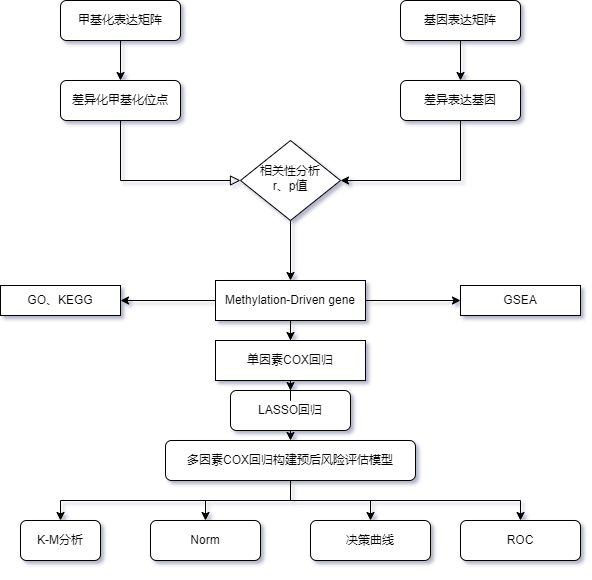

The diagram above was exported from draw.io. Its source (the exported page's mxGraphModel, read from the mxfile embedded in the PNG):
<mxGraphModel dx="1038" dy="571" grid="1" gridSize="10" guides="1" tooltips="1" connect="1" arrows="1" fold="1" page="1" pageScale="1" pageWidth="827" pageHeight="1169" background="none" math="0" shadow="1">
  <root>
    <mxCell id="WIyWlLk6GJQsqaUBKTNV-0" />
    <mxCell id="WIyWlLk6GJQsqaUBKTNV-1" parent="WIyWlLk6GJQsqaUBKTNV-0" />
    <mxCell id="WIyWlLk6GJQsqaUBKTNV-2" value="" style="rounded=0;html=1;jettySize=auto;orthogonalLoop=1;fontSize=11;endArrow=block;endFill=0;endSize=8;strokeWidth=1;shadow=0;labelBackgroundColor=none;edgeStyle=orthogonalEdgeStyle;" parent="WIyWlLk6GJQsqaUBKTNV-1" source="WIyWlLk6GJQsqaUBKTNV-3" target="WIyWlLk6GJQsqaUBKTNV-6" edge="1">
      <mxGeometry relative="1" as="geometry">
        <Array as="points">
          <mxPoint x="180" y="180" />
          <mxPoint x="350" y="180" />
        </Array>
      </mxGeometry>
    </mxCell>
    <mxCell id="WIyWlLk6GJQsqaUBKTNV-3" value="差异化甲基化位点" style="rounded=1;whiteSpace=wrap;html=1;fontSize=12;glass=0;strokeWidth=1;shadow=0;" parent="WIyWlLk6GJQsqaUBKTNV-1" vertex="1">
      <mxGeometry x="120" y="80" width="120" height="40" as="geometry" />
    </mxCell>
    <mxCell id="xTkUkY0Aa41mZgRsXVf2-9" style="edgeStyle=orthogonalEdgeStyle;rounded=0;orthogonalLoop=1;jettySize=auto;html=1;entryX=0.5;entryY=0;entryDx=0;entryDy=0;" parent="WIyWlLk6GJQsqaUBKTNV-1" source="WIyWlLk6GJQsqaUBKTNV-6" target="xTkUkY0Aa41mZgRsXVf2-11" edge="1">
      <mxGeometry relative="1" as="geometry">
        <mxPoint x="350" y="350" as="targetPoint" />
      </mxGeometry>
    </mxCell>
    <mxCell id="WIyWlLk6GJQsqaUBKTNV-6" value="相关性分析&lt;br&gt;r、p值" style="rhombus;whiteSpace=wrap;html=1;shadow=0;fontFamily=Helvetica;fontSize=12;align=center;strokeWidth=1;spacing=6;spacingTop=-4;" parent="WIyWlLk6GJQsqaUBKTNV-1" vertex="1">
      <mxGeometry x="300" y="140" width="100" height="80" as="geometry" />
    </mxCell>
    <mxCell id="xTkUkY0Aa41mZgRsXVf2-10" style="edgeStyle=orthogonalEdgeStyle;rounded=0;orthogonalLoop=1;jettySize=auto;html=1;exitX=0.5;exitY=1;exitDx=0;exitDy=0;" parent="WIyWlLk6GJQsqaUBKTNV-1" source="WIyWlLk6GJQsqaUBKTNV-7" target="WIyWlLk6GJQsqaUBKTNV-6" edge="1">
      <mxGeometry relative="1" as="geometry">
        <Array as="points">
          <mxPoint x="520" y="180" />
        </Array>
      </mxGeometry>
    </mxCell>
    <mxCell id="WIyWlLk6GJQsqaUBKTNV-7" value="差异表达基因" style="rounded=1;whiteSpace=wrap;html=1;fontSize=12;glass=0;strokeWidth=1;shadow=0;" parent="WIyWlLk6GJQsqaUBKTNV-1" vertex="1">
      <mxGeometry x="460" y="80" width="120" height="40" as="geometry" />
    </mxCell>
    <mxCell id="xTkUkY0Aa41mZgRsXVf2-19" style="edgeStyle=orthogonalEdgeStyle;rounded=0;orthogonalLoop=1;jettySize=auto;html=1;exitX=0.5;exitY=1;exitDx=0;exitDy=0;entryX=0.5;entryY=0;entryDx=0;entryDy=0;" parent="WIyWlLk6GJQsqaUBKTNV-1" source="WIyWlLk6GJQsqaUBKTNV-11" target="WIyWlLk6GJQsqaUBKTNV-12" edge="1">
      <mxGeometry relative="1" as="geometry" />
    </mxCell>
    <mxCell id="WIyWlLk6GJQsqaUBKTNV-11" value="LASSO回归" style="rounded=1;whiteSpace=wrap;html=1;fontSize=12;glass=0;strokeWidth=1;shadow=0;" parent="WIyWlLk6GJQsqaUBKTNV-1" vertex="1">
      <mxGeometry x="290" y="390" width="120" height="40" as="geometry" />
    </mxCell>
    <mxCell id="xTkUkY0Aa41mZgRsXVf2-20" style="edgeStyle=elbowEdgeStyle;rounded=0;orthogonalLoop=1;jettySize=auto;html=1;exitX=0.5;exitY=1;exitDx=0;exitDy=0;elbow=vertical;entryX=0.5;entryY=0;entryDx=0;entryDy=0;" parent="WIyWlLk6GJQsqaUBKTNV-1" source="WIyWlLk6GJQsqaUBKTNV-12" target="xTkUkY0Aa41mZgRsXVf2-21" edge="1">
      <mxGeometry relative="1" as="geometry">
        <mxPoint x="350" y="520" as="targetPoint" />
      </mxGeometry>
    </mxCell>
    <mxCell id="xTkUkY0Aa41mZgRsXVf2-26" style="edgeStyle=elbowEdgeStyle;rounded=0;orthogonalLoop=1;jettySize=auto;elbow=vertical;html=1;entryX=0.5;entryY=0;entryDx=0;entryDy=0;" parent="WIyWlLk6GJQsqaUBKTNV-1" source="WIyWlLk6GJQsqaUBKTNV-12" target="xTkUkY0Aa41mZgRsXVf2-22" edge="1">
      <mxGeometry relative="1" as="geometry" />
    </mxCell>
    <mxCell id="xTkUkY0Aa41mZgRsXVf2-27" style="edgeStyle=elbowEdgeStyle;rounded=0;orthogonalLoop=1;jettySize=auto;elbow=vertical;html=1;exitX=0.5;exitY=1;exitDx=0;exitDy=0;entryX=0.5;entryY=0;entryDx=0;entryDy=0;" parent="WIyWlLk6GJQsqaUBKTNV-1" source="WIyWlLk6GJQsqaUBKTNV-12" target="xTkUkY0Aa41mZgRsXVf2-23" edge="1">
      <mxGeometry relative="1" as="geometry" />
    </mxCell>
    <mxCell id="xTkUkY0Aa41mZgRsXVf2-28" style="edgeStyle=elbowEdgeStyle;rounded=0;orthogonalLoop=1;jettySize=auto;elbow=vertical;html=1;exitX=0.5;exitY=1;exitDx=0;exitDy=0;" parent="WIyWlLk6GJQsqaUBKTNV-1" source="WIyWlLk6GJQsqaUBKTNV-12" target="xTkUkY0Aa41mZgRsXVf2-24" edge="1">
      <mxGeometry relative="1" as="geometry" />
    </mxCell>
    <mxCell id="WIyWlLk6GJQsqaUBKTNV-12" value="多因素COX回归构建预后风险评估模型" style="rounded=1;whiteSpace=wrap;html=1;fontSize=12;glass=0;strokeWidth=1;shadow=0;" parent="WIyWlLk6GJQsqaUBKTNV-1" vertex="1">
      <mxGeometry x="225" y="440" width="250" height="40" as="geometry" />
    </mxCell>
    <mxCell id="xTkUkY0Aa41mZgRsXVf2-6" value="" style="edgeStyle=orthogonalEdgeStyle;rounded=0;orthogonalLoop=1;jettySize=auto;html=1;" parent="WIyWlLk6GJQsqaUBKTNV-1" source="xTkUkY0Aa41mZgRsXVf2-5" target="WIyWlLk6GJQsqaUBKTNV-3" edge="1">
      <mxGeometry relative="1" as="geometry" />
    </mxCell>
    <mxCell id="xTkUkY0Aa41mZgRsXVf2-5" value="甲基化表达矩阵" style="rounded=1;whiteSpace=wrap;html=1;" parent="WIyWlLk6GJQsqaUBKTNV-1" vertex="1">
      <mxGeometry x="120" width="120" height="40" as="geometry" />
    </mxCell>
    <mxCell id="xTkUkY0Aa41mZgRsXVf2-8" value="" style="edgeStyle=orthogonalEdgeStyle;rounded=0;orthogonalLoop=1;jettySize=auto;html=1;" parent="WIyWlLk6GJQsqaUBKTNV-1" source="xTkUkY0Aa41mZgRsXVf2-7" target="WIyWlLk6GJQsqaUBKTNV-7" edge="1">
      <mxGeometry relative="1" as="geometry" />
    </mxCell>
    <mxCell id="xTkUkY0Aa41mZgRsXVf2-7" value="基因表达矩阵" style="rounded=1;whiteSpace=wrap;html=1;" parent="WIyWlLk6GJQsqaUBKTNV-1" vertex="1">
      <mxGeometry x="460" width="120" height="40" as="geometry" />
    </mxCell>
    <mxCell id="xTkUkY0Aa41mZgRsXVf2-13" value="" style="edgeStyle=orthogonalEdgeStyle;rounded=0;orthogonalLoop=1;jettySize=auto;html=1;" parent="WIyWlLk6GJQsqaUBKTNV-1" source="xTkUkY0Aa41mZgRsXVf2-11" target="xTkUkY0Aa41mZgRsXVf2-12" edge="1">
      <mxGeometry relative="1" as="geometry" />
    </mxCell>
    <mxCell id="xTkUkY0Aa41mZgRsXVf2-15" value="" style="edgeStyle=orthogonalEdgeStyle;rounded=0;orthogonalLoop=1;jettySize=auto;html=1;" parent="WIyWlLk6GJQsqaUBKTNV-1" source="xTkUkY0Aa41mZgRsXVf2-11" target="xTkUkY0Aa41mZgRsXVf2-14" edge="1">
      <mxGeometry relative="1" as="geometry" />
    </mxCell>
    <mxCell id="xTkUkY0Aa41mZgRsXVf2-17" style="edgeStyle=orthogonalEdgeStyle;rounded=0;orthogonalLoop=1;jettySize=auto;html=1;entryX=0.5;entryY=0;entryDx=0;entryDy=0;" parent="WIyWlLk6GJQsqaUBKTNV-1" source="xTkUkY0Aa41mZgRsXVf2-11" target="xTkUkY0Aa41mZgRsXVf2-16" edge="1">
      <mxGeometry relative="1" as="geometry" />
    </mxCell>
    <mxCell id="xTkUkY0Aa41mZgRsXVf2-11" value="Methylation-Driven gene" style="rounded=0;whiteSpace=wrap;html=1;" parent="WIyWlLk6GJQsqaUBKTNV-1" vertex="1">
      <mxGeometry x="275" y="280" width="150" height="40" as="geometry" />
    </mxCell>
    <mxCell id="xTkUkY0Aa41mZgRsXVf2-12" value="GO、KEGG" style="whiteSpace=wrap;html=1;rounded=0;" parent="WIyWlLk6GJQsqaUBKTNV-1" vertex="1">
      <mxGeometry x="60" y="285" width="120" height="30" as="geometry" />
    </mxCell>
    <mxCell id="xTkUkY0Aa41mZgRsXVf2-14" value="GSEA" style="whiteSpace=wrap;html=1;rounded=0;" parent="WIyWlLk6GJQsqaUBKTNV-1" vertex="1">
      <mxGeometry x="520" y="285" width="120" height="30" as="geometry" />
    </mxCell>
    <mxCell id="xTkUkY0Aa41mZgRsXVf2-18" style="edgeStyle=orthogonalEdgeStyle;rounded=0;orthogonalLoop=1;jettySize=auto;html=1;exitX=0.5;exitY=1;exitDx=0;exitDy=0;" parent="WIyWlLk6GJQsqaUBKTNV-1" source="xTkUkY0Aa41mZgRsXVf2-16" target="WIyWlLk6GJQsqaUBKTNV-11" edge="1">
      <mxGeometry relative="1" as="geometry" />
    </mxCell>
    <mxCell id="xTkUkY0Aa41mZgRsXVf2-16" value="单因素COX回归" style="rounded=0;whiteSpace=wrap;html=1;" parent="WIyWlLk6GJQsqaUBKTNV-1" vertex="1">
      <mxGeometry x="275" y="340" width="150" height="40" as="geometry" />
    </mxCell>
    <mxCell id="xTkUkY0Aa41mZgRsXVf2-21" value="K-M分析" style="rounded=1;whiteSpace=wrap;html=1;" parent="WIyWlLk6GJQsqaUBKTNV-1" vertex="1">
      <mxGeometry x="80" y="520" width="80" height="40" as="geometry" />
    </mxCell>
    <mxCell id="xTkUkY0Aa41mZgRsXVf2-22" value="Norm" style="rounded=1;whiteSpace=wrap;html=1;" parent="WIyWlLk6GJQsqaUBKTNV-1" vertex="1">
      <mxGeometry x="210" y="520" width="110" height="40" as="geometry" />
    </mxCell>
    <mxCell id="xTkUkY0Aa41mZgRsXVf2-23" value="决策曲线" style="rounded=1;whiteSpace=wrap;html=1;" parent="WIyWlLk6GJQsqaUBKTNV-1" vertex="1">
      <mxGeometry x="370" y="520" width="120" height="40" as="geometry" />
    </mxCell>
    <mxCell id="xTkUkY0Aa41mZgRsXVf2-24" value="ROC" style="rounded=1;whiteSpace=wrap;html=1;" parent="WIyWlLk6GJQsqaUBKTNV-1" vertex="1">
      <mxGeometry x="520" y="520" width="120" height="40" as="geometry" />
    </mxCell>
    <mxCell id="xTkUkY0Aa41mZgRsXVf2-25" style="edgeStyle=orthogonalEdgeStyle;rounded=0;orthogonalLoop=1;jettySize=auto;html=1;exitX=0.5;exitY=1;exitDx=0;exitDy=0;" parent="WIyWlLk6GJQsqaUBKTNV-1" source="xTkUkY0Aa41mZgRsXVf2-23" target="xTkUkY0Aa41mZgRsXVf2-23" edge="1">
      <mxGeometry relative="1" as="geometry" />
    </mxCell>
  </root>
</mxGraphModel>